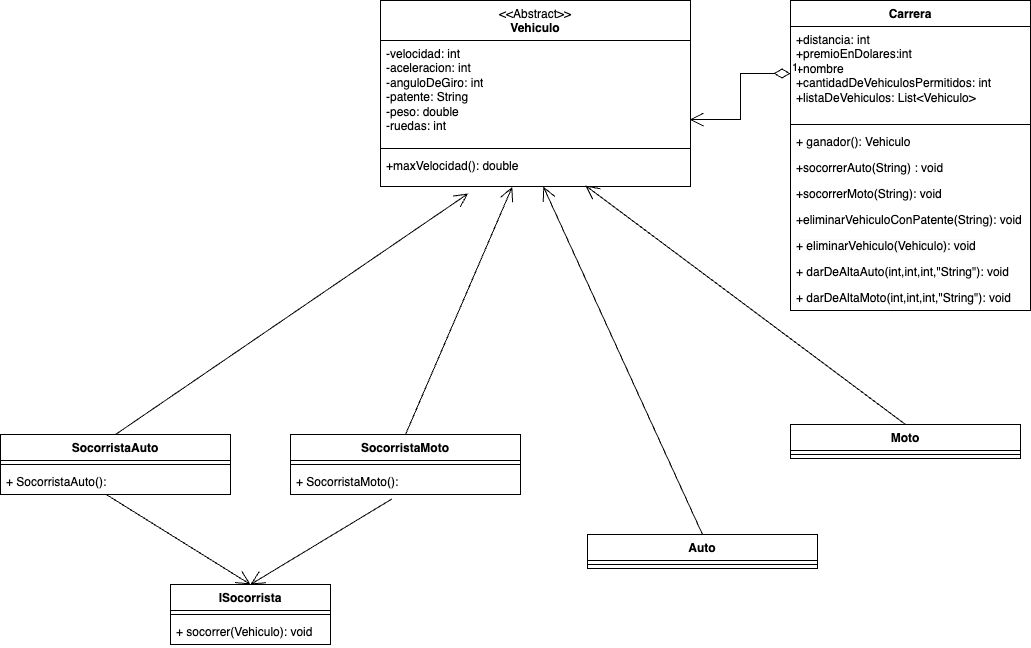

The diagram above was exported from draw.io. Its source (the exported page's mxGraphModel, read from the mxfile embedded in the PNG):
<mxGraphModel dx="2195" dy="829" grid="1" gridSize="10" guides="1" tooltips="1" connect="1" arrows="1" fold="1" page="1" pageScale="1" pageWidth="827" pageHeight="1169" math="0" shadow="0">
  <root>
    <mxCell id="0" />
    <mxCell id="1" parent="0" />
    <mxCell id="AU7THMlfxD1uFantfVKr-2" value="&lt;span style=&quot;font-weight: normal;&quot;&gt;&amp;lt;&amp;lt;Abstract&amp;gt;&amp;gt;&lt;/span&gt;&lt;div&gt;Vehiculo&lt;/div&gt;" style="swimlane;fontStyle=1;align=center;verticalAlign=top;childLayout=stackLayout;horizontal=1;startSize=40;horizontalStack=0;resizeParent=1;resizeParentMax=0;resizeLast=0;collapsible=1;marginBottom=0;whiteSpace=wrap;html=1;" vertex="1" parent="1">
      <mxGeometry x="160" y="26" width="310" height="186" as="geometry" />
    </mxCell>
    <mxCell id="AU7THMlfxD1uFantfVKr-3" value="-velocidad: int&lt;div&gt;-aceleracion: int&lt;/div&gt;&lt;div&gt;-anguloDeGiro: int&lt;/div&gt;&lt;div&gt;-patente: String&lt;/div&gt;&lt;div&gt;-peso: double&lt;/div&gt;&lt;div&gt;-ruedas: int&lt;/div&gt;" style="text;strokeColor=none;fillColor=none;align=left;verticalAlign=top;spacingLeft=4;spacingRight=4;overflow=hidden;rotatable=0;points=[[0,0.5],[1,0.5]];portConstraint=eastwest;whiteSpace=wrap;html=1;" vertex="1" parent="AU7THMlfxD1uFantfVKr-2">
      <mxGeometry y="40" width="310" height="104" as="geometry" />
    </mxCell>
    <mxCell id="AU7THMlfxD1uFantfVKr-4" value="" style="line;strokeWidth=1;fillColor=none;align=left;verticalAlign=middle;spacingTop=-1;spacingLeft=3;spacingRight=3;rotatable=0;labelPosition=right;points=[];portConstraint=eastwest;strokeColor=inherit;" vertex="1" parent="AU7THMlfxD1uFantfVKr-2">
      <mxGeometry y="144" width="310" height="8" as="geometry" />
    </mxCell>
    <mxCell id="AU7THMlfxD1uFantfVKr-42" value="+maxVelocidad(): double" style="text;strokeColor=none;fillColor=none;align=left;verticalAlign=top;spacingLeft=4;spacingRight=4;overflow=hidden;rotatable=0;points=[[0,0.5],[1,0.5]];portConstraint=eastwest;whiteSpace=wrap;html=1;" vertex="1" parent="AU7THMlfxD1uFantfVKr-2">
      <mxGeometry y="152" width="310" height="34" as="geometry" />
    </mxCell>
    <mxCell id="AU7THMlfxD1uFantfVKr-6" value="Carrera" style="swimlane;fontStyle=1;align=center;verticalAlign=top;childLayout=stackLayout;horizontal=1;startSize=26;horizontalStack=0;resizeParent=1;resizeParentMax=0;resizeLast=0;collapsible=1;marginBottom=0;whiteSpace=wrap;html=1;" vertex="1" parent="1">
      <mxGeometry x="570" y="26" width="240" height="310" as="geometry" />
    </mxCell>
    <mxCell id="AU7THMlfxD1uFantfVKr-7" value="+distancia: int&lt;div&gt;+premioEnDolares:int&lt;/div&gt;&lt;div&gt;+nombre&lt;/div&gt;&lt;div&gt;+cantidadDeVehiculosPermitidos: int&lt;/div&gt;&lt;div&gt;+listaDeVehiculos: List&amp;lt;Vehiculo&amp;gt;&lt;/div&gt;" style="text;strokeColor=none;fillColor=none;align=left;verticalAlign=top;spacingLeft=4;spacingRight=4;overflow=hidden;rotatable=0;points=[[0,0.5],[1,0.5]];portConstraint=eastwest;whiteSpace=wrap;html=1;" vertex="1" parent="AU7THMlfxD1uFantfVKr-6">
      <mxGeometry y="26" width="240" height="94" as="geometry" />
    </mxCell>
    <mxCell id="AU7THMlfxD1uFantfVKr-8" value="" style="line;strokeWidth=1;fillColor=none;align=left;verticalAlign=middle;spacingTop=-1;spacingLeft=3;spacingRight=3;rotatable=0;labelPosition=right;points=[];portConstraint=eastwest;strokeColor=inherit;" vertex="1" parent="AU7THMlfxD1uFantfVKr-6">
      <mxGeometry y="120" width="240" height="8" as="geometry" />
    </mxCell>
    <mxCell id="AU7THMlfxD1uFantfVKr-9" value="+ ganador(): Vehiculo" style="text;strokeColor=none;fillColor=none;align=left;verticalAlign=top;spacingLeft=4;spacingRight=4;overflow=hidden;rotatable=0;points=[[0,0.5],[1,0.5]];portConstraint=eastwest;whiteSpace=wrap;html=1;" vertex="1" parent="AU7THMlfxD1uFantfVKr-6">
      <mxGeometry y="128" width="240" height="26" as="geometry" />
    </mxCell>
    <mxCell id="AU7THMlfxD1uFantfVKr-34" value="+socorrerAuto(String) : void" style="text;strokeColor=none;fillColor=none;align=left;verticalAlign=top;spacingLeft=4;spacingRight=4;overflow=hidden;rotatable=0;points=[[0,0.5],[1,0.5]];portConstraint=eastwest;whiteSpace=wrap;html=1;" vertex="1" parent="AU7THMlfxD1uFantfVKr-6">
      <mxGeometry y="154" width="240" height="26" as="geometry" />
    </mxCell>
    <mxCell id="AU7THMlfxD1uFantfVKr-33" value="+socorrerMoto(String): void" style="text;strokeColor=none;fillColor=none;align=left;verticalAlign=top;spacingLeft=4;spacingRight=4;overflow=hidden;rotatable=0;points=[[0,0.5],[1,0.5]];portConstraint=eastwest;whiteSpace=wrap;html=1;" vertex="1" parent="AU7THMlfxD1uFantfVKr-6">
      <mxGeometry y="180" width="240" height="26" as="geometry" />
    </mxCell>
    <mxCell id="AU7THMlfxD1uFantfVKr-43" value="+eliminarVehiculoConPatente(String): void" style="text;strokeColor=none;fillColor=none;align=left;verticalAlign=top;spacingLeft=4;spacingRight=4;overflow=hidden;rotatable=0;points=[[0,0.5],[1,0.5]];portConstraint=eastwest;whiteSpace=wrap;html=1;" vertex="1" parent="AU7THMlfxD1uFantfVKr-6">
      <mxGeometry y="206" width="240" height="26" as="geometry" />
    </mxCell>
    <mxCell id="AU7THMlfxD1uFantfVKr-44" value="&lt;meta charset=&quot;utf-8&quot;&gt;&lt;span style=&quot;color: rgb(0, 0, 0); font-family: Helvetica; font-size: 12px; font-style: normal; font-variant-ligatures: normal; font-variant-caps: normal; font-weight: 400; letter-spacing: normal; orphans: 2; text-align: left; text-indent: 0px; text-transform: none; widows: 2; word-spacing: 0px; -webkit-text-stroke-width: 0px; white-space: normal; background-color: rgb(251, 251, 251); text-decoration-thickness: initial; text-decoration-style: initial; text-decoration-color: initial; display: inline !important; float: none;&quot;&gt;+ eliminarVehiculo(Vehiculo): void&lt;/span&gt;" style="text;strokeColor=none;fillColor=none;align=left;verticalAlign=top;spacingLeft=4;spacingRight=4;overflow=hidden;rotatable=0;points=[[0,0.5],[1,0.5]];portConstraint=eastwest;whiteSpace=wrap;html=1;" vertex="1" parent="AU7THMlfxD1uFantfVKr-6">
      <mxGeometry y="232" width="240" height="26" as="geometry" />
    </mxCell>
    <mxCell id="AU7THMlfxD1uFantfVKr-45" value="+ darDeAltaAuto(int,int,int,&quot;String&quot;): void" style="text;strokeColor=none;fillColor=none;align=left;verticalAlign=top;spacingLeft=4;spacingRight=4;overflow=hidden;rotatable=0;points=[[0,0.5],[1,0.5]];portConstraint=eastwest;whiteSpace=wrap;html=1;" vertex="1" parent="AU7THMlfxD1uFantfVKr-6">
      <mxGeometry y="258" width="240" height="26" as="geometry" />
    </mxCell>
    <mxCell id="AU7THMlfxD1uFantfVKr-46" value="+ darDeAltaMoto(int,int,int,&quot;String&quot;): void" style="text;strokeColor=none;fillColor=none;align=left;verticalAlign=top;spacingLeft=4;spacingRight=4;overflow=hidden;rotatable=0;points=[[0,0.5],[1,0.5]];portConstraint=eastwest;whiteSpace=wrap;html=1;" vertex="1" parent="AU7THMlfxD1uFantfVKr-6">
      <mxGeometry y="284" width="240" height="26" as="geometry" />
    </mxCell>
    <mxCell id="AU7THMlfxD1uFantfVKr-11" value="Auto" style="swimlane;fontStyle=1;align=center;verticalAlign=top;childLayout=stackLayout;horizontal=1;startSize=26;horizontalStack=0;resizeParent=1;resizeParentMax=0;resizeLast=0;collapsible=1;marginBottom=0;whiteSpace=wrap;html=1;" vertex="1" parent="1">
      <mxGeometry x="367" y="560" width="230" height="34" as="geometry" />
    </mxCell>
    <mxCell id="AU7THMlfxD1uFantfVKr-13" value="" style="line;strokeWidth=1;fillColor=none;align=left;verticalAlign=middle;spacingTop=-1;spacingLeft=3;spacingRight=3;rotatable=0;labelPosition=right;points=[];portConstraint=eastwest;strokeColor=inherit;" vertex="1" parent="AU7THMlfxD1uFantfVKr-11">
      <mxGeometry y="26" width="230" height="8" as="geometry" />
    </mxCell>
    <mxCell id="AU7THMlfxD1uFantfVKr-17" value="" style="endArrow=open;endFill=1;endSize=12;html=1;rounded=0;exitX=0.5;exitY=0;exitDx=0;exitDy=0;" edge="1" parent="1" source="AU7THMlfxD1uFantfVKr-11" target="AU7THMlfxD1uFantfVKr-42">
      <mxGeometry width="160" relative="1" as="geometry">
        <mxPoint x="330" y="320" as="sourcePoint" />
        <mxPoint x="328" y="246" as="targetPoint" />
      </mxGeometry>
    </mxCell>
    <mxCell id="AU7THMlfxD1uFantfVKr-18" value="Moto" style="swimlane;fontStyle=1;align=center;verticalAlign=top;childLayout=stackLayout;horizontal=1;startSize=26;horizontalStack=0;resizeParent=1;resizeParentMax=0;resizeLast=0;collapsible=1;marginBottom=0;whiteSpace=wrap;html=1;" vertex="1" parent="1">
      <mxGeometry x="570" y="450" width="230" height="34" as="geometry" />
    </mxCell>
    <mxCell id="AU7THMlfxD1uFantfVKr-19" value="" style="line;strokeWidth=1;fillColor=none;align=left;verticalAlign=middle;spacingTop=-1;spacingLeft=3;spacingRight=3;rotatable=0;labelPosition=right;points=[];portConstraint=eastwest;strokeColor=inherit;" vertex="1" parent="AU7THMlfxD1uFantfVKr-18">
      <mxGeometry y="26" width="230" height="8" as="geometry" />
    </mxCell>
    <mxCell id="AU7THMlfxD1uFantfVKr-21" value="" style="endArrow=open;endFill=1;endSize=12;html=1;rounded=0;exitX=0.5;exitY=0;exitDx=0;exitDy=0;entryX=0.661;entryY=0.971;entryDx=0;entryDy=0;entryPerimeter=0;" edge="1" parent="1" source="AU7THMlfxD1uFantfVKr-18" target="AU7THMlfxD1uFantfVKr-42">
      <mxGeometry width="160" relative="1" as="geometry">
        <mxPoint x="330" y="320" as="sourcePoint" />
        <mxPoint x="360" y="246" as="targetPoint" />
      </mxGeometry>
    </mxCell>
    <mxCell id="AU7THMlfxD1uFantfVKr-23" value="1" style="endArrow=open;html=1;endSize=12;startArrow=diamondThin;startSize=14;startFill=0;edgeStyle=orthogonalEdgeStyle;align=left;verticalAlign=bottom;rounded=0;entryX=0.997;entryY=0.76;entryDx=0;entryDy=0;entryPerimeter=0;exitX=0;exitY=0.5;exitDx=0;exitDy=0;" edge="1" parent="1" source="AU7THMlfxD1uFantfVKr-7" target="AU7THMlfxD1uFantfVKr-3">
      <mxGeometry x="-1" y="3" relative="1" as="geometry">
        <mxPoint x="480" y="122.5" as="sourcePoint" />
        <mxPoint x="640" y="122.5" as="targetPoint" />
      </mxGeometry>
    </mxCell>
    <mxCell id="AU7THMlfxD1uFantfVKr-24" value="SocorristaAuto" style="swimlane;fontStyle=1;align=center;verticalAlign=top;childLayout=stackLayout;horizontal=1;startSize=26;horizontalStack=0;resizeParent=1;resizeParentMax=0;resizeLast=0;collapsible=1;marginBottom=0;whiteSpace=wrap;html=1;" vertex="1" parent="1">
      <mxGeometry x="-220" y="460" width="230" height="60" as="geometry" />
    </mxCell>
    <mxCell id="AU7THMlfxD1uFantfVKr-25" value="" style="line;strokeWidth=1;fillColor=none;align=left;verticalAlign=middle;spacingTop=-1;spacingLeft=3;spacingRight=3;rotatable=0;labelPosition=right;points=[];portConstraint=eastwest;strokeColor=inherit;" vertex="1" parent="AU7THMlfxD1uFantfVKr-24">
      <mxGeometry y="26" width="230" height="8" as="geometry" />
    </mxCell>
    <mxCell id="AU7THMlfxD1uFantfVKr-26" value="+ SocorristaAuto():" style="text;strokeColor=none;fillColor=none;align=left;verticalAlign=top;spacingLeft=4;spacingRight=4;overflow=hidden;rotatable=0;points=[[0,0.5],[1,0.5]];portConstraint=eastwest;whiteSpace=wrap;html=1;" vertex="1" parent="AU7THMlfxD1uFantfVKr-24">
      <mxGeometry y="34" width="230" height="26" as="geometry" />
    </mxCell>
    <mxCell id="AU7THMlfxD1uFantfVKr-27" value="SocorristaMoto" style="swimlane;fontStyle=1;align=center;verticalAlign=top;childLayout=stackLayout;horizontal=1;startSize=26;horizontalStack=0;resizeParent=1;resizeParentMax=0;resizeLast=0;collapsible=1;marginBottom=0;whiteSpace=wrap;html=1;" vertex="1" parent="1">
      <mxGeometry x="70" y="460" width="230" height="60" as="geometry" />
    </mxCell>
    <mxCell id="AU7THMlfxD1uFantfVKr-28" value="" style="line;strokeWidth=1;fillColor=none;align=left;verticalAlign=middle;spacingTop=-1;spacingLeft=3;spacingRight=3;rotatable=0;labelPosition=right;points=[];portConstraint=eastwest;strokeColor=inherit;" vertex="1" parent="AU7THMlfxD1uFantfVKr-27">
      <mxGeometry y="26" width="230" height="8" as="geometry" />
    </mxCell>
    <mxCell id="AU7THMlfxD1uFantfVKr-29" value="+ SocorristaMoto():" style="text;strokeColor=none;fillColor=none;align=left;verticalAlign=top;spacingLeft=4;spacingRight=4;overflow=hidden;rotatable=0;points=[[0,0.5],[1,0.5]];portConstraint=eastwest;whiteSpace=wrap;html=1;" vertex="1" parent="AU7THMlfxD1uFantfVKr-27">
      <mxGeometry y="34" width="230" height="26" as="geometry" />
    </mxCell>
    <mxCell id="AU7THMlfxD1uFantfVKr-30" value="" style="endArrow=open;endFill=1;endSize=12;html=1;rounded=0;exitX=0.5;exitY=0;exitDx=0;exitDy=0;entryX=0.425;entryY=1.01;entryDx=0;entryDy=0;entryPerimeter=0;" edge="1" parent="1" source="AU7THMlfxD1uFantfVKr-27" target="AU7THMlfxD1uFantfVKr-42">
      <mxGeometry width="160" relative="1" as="geometry">
        <mxPoint x="330" y="470" as="sourcePoint" />
        <mxPoint x="490" y="470" as="targetPoint" />
      </mxGeometry>
    </mxCell>
    <mxCell id="AU7THMlfxD1uFantfVKr-32" value="" style="endArrow=open;endFill=1;endSize=12;html=1;rounded=0;exitX=0.5;exitY=0;exitDx=0;exitDy=0;entryX=0.283;entryY=1.206;entryDx=0;entryDy=0;entryPerimeter=0;" edge="1" parent="1" source="AU7THMlfxD1uFantfVKr-24" target="AU7THMlfxD1uFantfVKr-42">
      <mxGeometry width="160" relative="1" as="geometry">
        <mxPoint x="685" y="310" as="sourcePoint" />
        <mxPoint x="280" y="260" as="targetPoint" />
      </mxGeometry>
    </mxCell>
    <mxCell id="AU7THMlfxD1uFantfVKr-35" value="ISocorrista" style="swimlane;fontStyle=1;align=center;verticalAlign=top;childLayout=stackLayout;horizontal=1;startSize=26;horizontalStack=0;resizeParent=1;resizeParentMax=0;resizeLast=0;collapsible=1;marginBottom=0;whiteSpace=wrap;html=1;" vertex="1" parent="1">
      <mxGeometry x="-50" y="610" width="160" height="60" as="geometry" />
    </mxCell>
    <mxCell id="AU7THMlfxD1uFantfVKr-37" value="" style="line;strokeWidth=1;fillColor=none;align=left;verticalAlign=middle;spacingTop=-1;spacingLeft=3;spacingRight=3;rotatable=0;labelPosition=right;points=[];portConstraint=eastwest;strokeColor=inherit;" vertex="1" parent="AU7THMlfxD1uFantfVKr-35">
      <mxGeometry y="26" width="160" height="8" as="geometry" />
    </mxCell>
    <mxCell id="AU7THMlfxD1uFantfVKr-38" value="+ socorrer(Vehiculo): void" style="text;strokeColor=none;fillColor=none;align=left;verticalAlign=top;spacingLeft=4;spacingRight=4;overflow=hidden;rotatable=0;points=[[0,0.5],[1,0.5]];portConstraint=eastwest;whiteSpace=wrap;html=1;" vertex="1" parent="AU7THMlfxD1uFantfVKr-35">
      <mxGeometry y="34" width="160" height="26" as="geometry" />
    </mxCell>
    <mxCell id="AU7THMlfxD1uFantfVKr-39" value="" style="endArrow=open;endFill=1;endSize=12;html=1;rounded=0;exitX=0.442;exitY=1.167;exitDx=0;exitDy=0;exitPerimeter=0;entryX=0.5;entryY=0;entryDx=0;entryDy=0;" edge="1" parent="1" source="AU7THMlfxD1uFantfVKr-29" target="AU7THMlfxD1uFantfVKr-35">
      <mxGeometry width="160" relative="1" as="geometry">
        <mxPoint x="340" y="650" as="sourcePoint" />
        <mxPoint x="500" y="650" as="targetPoint" />
      </mxGeometry>
    </mxCell>
    <mxCell id="AU7THMlfxD1uFantfVKr-41" value="" style="endArrow=open;endFill=1;endSize=12;html=1;rounded=0;exitX=0.462;exitY=1.013;exitDx=0;exitDy=0;exitPerimeter=0;entryX=0.5;entryY=0;entryDx=0;entryDy=0;" edge="1" parent="1" source="AU7THMlfxD1uFantfVKr-26" target="AU7THMlfxD1uFantfVKr-35">
      <mxGeometry width="160" relative="1" as="geometry">
        <mxPoint x="110" y="690" as="sourcePoint" />
        <mxPoint x="-116" y="630" as="targetPoint" />
      </mxGeometry>
    </mxCell>
  </root>
</mxGraphModel>